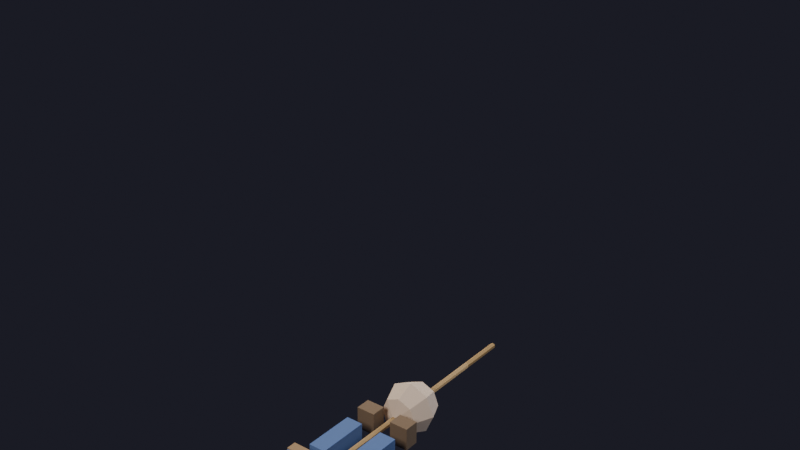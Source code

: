 # Source: spearman.blend  (saved by Blender 5.1.30; exported with 4.5.12 LTS)
import bpy
from mathutils import Matrix  # noqa: F401  (used for matrix-valued properties, if any)

bpy.ops.wm.read_factory_settings(use_empty=True)
scene = bpy.context.scene
scene.name = 'Scene'

# ---- collections
col_collection = bpy.data.collections.new('Collection'); scene.collection.children.link(col_collection)

# ---- materials (node trees are filled in below, after node groups)
mat_tunic = bpy.data.materials.new('Tunic')
mat_belt = bpy.data.materials.new('Belt')
mat_boots = bpy.data.materials.new('Boots')
mat_armor = bpy.data.materials.new('Armor')
mat_skin = bpy.data.materials.new('Skin')
mat_spearshaft = bpy.data.materials.new('SpearShaft')
mat_speartip = bpy.data.materials.new('SpearTip')

# ---- material node trees
mat_tunic.use_nodes = True; mat_tunic.node_tree.nodes.clear()
_N = mat_tunic.node_tree.nodes; _L = mat_tunic.node_tree.links
n0 = _N.new('ShaderNodeBsdfPrincipled'); n0.name = 'Principled BSDF'; n0.location = (-200, 100)
n0.inputs[0].default_value = (0.1, 0.18, 0.42, 1.0)
n0.inputs[2].default_value = 0.8
n1 = _N.new('ShaderNodeOutputMaterial'); n1.name = 'Material Output'; n1.location = (200, 100)
_L.new(n0.outputs[0], n1.inputs[0])
n1.is_active_output = True
mat_belt.use_nodes = True; mat_belt.node_tree.nodes.clear()
_N = mat_belt.node_tree.nodes; _L = mat_belt.node_tree.links
n0 = _N.new('ShaderNodeBsdfPrincipled'); n0.name = 'Principled BSDF'; n0.location = (-200, 100)
n0.inputs[0].default_value = (0.38, 0.24, 0.12, 1.0)
n0.inputs[2].default_value = 0.8
n1 = _N.new('ShaderNodeOutputMaterial'); n1.name = 'Material Output'; n1.location = (200, 100)
_L.new(n0.outputs[0], n1.inputs[0])
n1.is_active_output = True
mat_boots.use_nodes = True; mat_boots.node_tree.nodes.clear()
_N = mat_boots.node_tree.nodes; _L = mat_boots.node_tree.links
n0 = _N.new('ShaderNodeBsdfPrincipled'); n0.name = 'Principled BSDF'; n0.location = (-200, 100)
n0.inputs[0].default_value = (0.22, 0.14, 0.08, 1.0)
n0.inputs[2].default_value = 0.8
n1 = _N.new('ShaderNodeOutputMaterial'); n1.name = 'Material Output'; n1.location = (200, 100)
_L.new(n0.outputs[0], n1.inputs[0])
n1.is_active_output = True
mat_armor.use_nodes = True; mat_armor.node_tree.nodes.clear()
_N = mat_armor.node_tree.nodes; _L = mat_armor.node_tree.links
n0 = _N.new('ShaderNodeBsdfPrincipled'); n0.name = 'Principled BSDF'; n0.location = (-200, 100)
n0.inputs[0].default_value = (0.45, 0.28, 0.12, 1.0)
n0.inputs[2].default_value = 0.8
n1 = _N.new('ShaderNodeOutputMaterial'); n1.name = 'Material Output'; n1.location = (200, 100)
_L.new(n0.outputs[0], n1.inputs[0])
n1.is_active_output = True
mat_skin.use_nodes = True; mat_skin.node_tree.nodes.clear()
_N = mat_skin.node_tree.nodes; _L = mat_skin.node_tree.links
n0 = _N.new('ShaderNodeBsdfPrincipled'); n0.name = 'Principled BSDF'; n0.location = (-200, 100)
n0.inputs[0].default_value = (0.85, 0.65, 0.5, 1.0)
n0.inputs[2].default_value = 0.8
n1 = _N.new('ShaderNodeOutputMaterial'); n1.name = 'Material Output'; n1.location = (200, 100)
_L.new(n0.outputs[0], n1.inputs[0])
n1.is_active_output = True
mat_spearshaft.use_nodes = True; mat_spearshaft.node_tree.nodes.clear()
_N = mat_spearshaft.node_tree.nodes; _L = mat_spearshaft.node_tree.links
n0 = _N.new('ShaderNodeBsdfPrincipled'); n0.name = 'Principled BSDF'; n0.location = (-200, 100)
n0.inputs[0].default_value = (0.55, 0.35, 0.15, 1.0)
n0.inputs[2].default_value = 0.8
n1 = _N.new('ShaderNodeOutputMaterial'); n1.name = 'Material Output'; n1.location = (200, 100)
_L.new(n0.outputs[0], n1.inputs[0])
n1.is_active_output = True
mat_speartip.use_nodes = True; mat_speartip.node_tree.nodes.clear()
_N = mat_speartip.node_tree.nodes; _L = mat_speartip.node_tree.links
n0 = _N.new('ShaderNodeBsdfPrincipled'); n0.name = 'Principled BSDF'; n0.location = (-200, 100)
n0.inputs[0].default_value = (0.7, 0.7, 0.75, 1.0)
n0.inputs[2].default_value = 0.8
n1 = _N.new('ShaderNodeOutputMaterial'); n1.name = 'Material Output'; n1.location = (200, 100)
_L.new(n0.outputs[0], n1.inputs[0])
n1.is_active_output = True

# ---- world
world_world = bpy.data.worlds.new('World'); scene.world = world_world
world_world.use_nodes = True; world_world.node_tree.nodes.clear()
_N = world_world.node_tree.nodes; _L = world_world.node_tree.links
n0 = _N.new('ShaderNodeOutputWorld'); n0.name = 'World Output'; n0.location = (200, 100)
n1 = _N.new('ShaderNodeBackground'); n1.name = 'Background'; n1.location = (-200, 100)
n1.inputs[0].default_value = (0.05, 0.05, 0.08, 1.0)
n1.inputs[1].default_value = 0.3
_L.new(n1.outputs[0], n0.inputs[0])
n0.is_active_output = True
world_world.color = (0.05088, 0.05088, 0.05088)
world_world.sun_shadow_jitter_overblur = 0.0

# ---- cameras
cam_camera_001 = bpy.data.cameras.new('Camera.001')

# ---- lights
light_keylight = bpy.data.lights.new('KeyLight', 'AREA')
light_keylight.color = (1.0, 0.95, 0.85)
light_keylight.energy = 200.0
light_keylight.size = 2.0
light_filllight = bpy.data.lights.new('FillLight', 'AREA')
light_filllight.color = (0.85, 0.9, 1.0)
light_filllight.energy = 80.0
light_filllight.size = 3.0
light_rimlight = bpy.data.lights.new('RimLight', 'AREA')
light_rimlight.color = (1.0, 0.98, 0.95)
light_rimlight.energy = 150.0
light_rimlight.size = 1.5
light_bottomfill = bpy.data.lights.new('BottomFill', 'AREA')
light_bottomfill.color = (0.7, 0.75, 0.85)
light_bottomfill.energy = 30.0
light_bottomfill.size = 4.0

# ---- meshes
me_cube = bpy.data.meshes.new('Cube')
me_cube.from_pydata([(-0.3, -0.2, 1.4), (-0.3, -0.2, 2.2), (-0.3, 0.2, 1.4), (-0.3, 0.2, 2.2), (0.3, -0.2, 1.4), (0.3, -0.2, 2.2), (0.3, 0.2, 1.4), (0.3, 0.2, 2.2)], [], [(0, 1, 3, 2), (2, 3, 7, 6), (6, 7, 5, 4), (4, 5, 1, 0), (2, 6, 4, 0), (7, 3, 1, 5)])
_uv = me_cube.uv_layers.new(name='UVMap')
_uv.uv.foreach_set('vector', [0.375, 0.0, 0.625, 0.0, 0.625, 0.25, 0.375, 0.25, 0.375, 0.25, 0.625, 0.25, 0.625, 0.5, 0.375, 0.5, 0.375, 0.5, 0.625, 0.5, 0.625, 0.75, 0.375, 0.75, 0.375, 0.75, 0.625, 0.75, 0.625, 1.0, 0.375, 1.0, 0.125, 0.5, 0.375, 0.5, 0.375, 0.75, 0.125, 0.75, 0.625, 0.5, 0.875, 0.5, 0.875, 0.75, 0.625, 0.75])
me_cube.materials.append(mat_tunic)
me_cube.update()
me_cube_001 = bpy.data.meshes.new('Cube.001')
me_cube_001.from_pydata([(-0.31, -0.21, 1.35), (-0.31, -0.21, 1.45), (-0.31, 0.21, 1.35), (-0.31, 0.21, 1.45), (0.31, -0.21, 1.35), (0.31, -0.21, 1.45), (0.31, 0.21, 1.35), (0.31, 0.21, 1.45)], [], [(0, 1, 3, 2), (2, 3, 7, 6), (6, 7, 5, 4), (4, 5, 1, 0), (2, 6, 4, 0), (7, 3, 1, 5)])
_uv = me_cube_001.uv_layers.new(name='UVMap')
_uv.uv.foreach_set('vector', [0.375, 0.0, 0.625, 0.0, 0.625, 0.25, 0.375, 0.25, 0.375, 0.25, 0.625, 0.25, 0.625, 0.5, 0.375, 0.5, 0.375, 0.5, 0.625, 0.5, 0.625, 0.75, 0.375, 0.75, 0.375, 0.75, 0.625, 0.75, 0.625, 1.0, 0.375, 1.0, 0.125, 0.5, 0.375, 0.5, 0.375, 0.75, 0.125, 0.75, 0.625, 0.5, 0.875, 0.5, 0.875, 0.75, 0.625, 0.75])
me_cube_001.materials.append(mat_belt)
me_cube_001.update()
me_cube_002 = bpy.data.meshes.new('Cube.002')
me_cube_002.from_pydata([(-0.29, -0.1, 0.625), (-0.29, -0.1, 1.175), (-0.29, 0.1, 0.625), (-0.29, 0.1, 1.175), (-0.11, -0.1, 0.625), (-0.11, -0.1, 1.175), (-0.11, 0.1, 0.625), (-0.11, 0.1, 1.175)], [], [(0, 1, 3, 2), (2, 3, 7, 6), (6, 7, 5, 4), (4, 5, 1, 0), (2, 6, 4, 0), (7, 3, 1, 5)])
_uv = me_cube_002.uv_layers.new(name='UVMap')
_uv.uv.foreach_set('vector', [0.375, 0.0, 0.625, 0.0, 0.625, 0.25, 0.375, 0.25, 0.375, 0.25, 0.625, 0.25, 0.625, 0.5, 0.375, 0.5, 0.375, 0.5, 0.625, 0.5, 0.625, 0.75, 0.375, 0.75, 0.375, 0.75, 0.625, 0.75, 0.625, 1.0, 0.375, 1.0, 0.125, 0.5, 0.375, 0.5, 0.375, 0.75, 0.125, 0.75, 0.625, 0.5, 0.875, 0.5, 0.875, 0.75, 0.625, 0.75])
me_cube_002.materials.append(mat_tunic)
me_cube_002.update()
me_cube_003 = bpy.data.meshes.new('Cube.003')
me_cube_003.from_pydata([(0.11, -0.1, 0.625), (0.11, -0.1, 1.175), (0.11, 0.1, 0.625), (0.11, 0.1, 1.175), (0.29, -0.1, 0.625), (0.29, -0.1, 1.175), (0.29, 0.1, 0.625), (0.29, 0.1, 1.175)], [], [(0, 1, 3, 2), (2, 3, 7, 6), (6, 7, 5, 4), (4, 5, 1, 0), (2, 6, 4, 0), (7, 3, 1, 5)])
_uv = me_cube_003.uv_layers.new(name='UVMap')
_uv.uv.foreach_set('vector', [0.375, 0.0, 0.625, 0.0, 0.625, 0.25, 0.375, 0.25, 0.375, 0.25, 0.625, 0.25, 0.625, 0.5, 0.375, 0.5, 0.375, 0.5, 0.625, 0.5, 0.625, 0.75, 0.375, 0.75, 0.375, 0.75, 0.625, 0.75, 0.625, 1.0, 0.375, 1.0, 0.125, 0.5, 0.375, 0.5, 0.375, 0.75, 0.125, 0.75, 0.625, 0.5, 0.875, 0.5, 0.875, 0.75, 0.625, 0.75])
me_cube_003.materials.append(mat_tunic)
me_cube_003.update()
me_cube_004 = bpy.data.meshes.new('Cube.004')
me_cube_004.from_pydata([(-0.3, -0.12, 0.3), (-0.3, -0.12, 0.46), (-0.3, 0.12, 0.3), (-0.3, 0.12, 0.46), (-0.1, -0.12, 0.3), (-0.1, -0.12, 0.46), (-0.1, 0.12, 0.3), (-0.1, 0.12, 0.46)], [], [(0, 1, 3, 2), (2, 3, 7, 6), (6, 7, 5, 4), (4, 5, 1, 0), (2, 6, 4, 0), (7, 3, 1, 5)])
_uv = me_cube_004.uv_layers.new(name='UVMap')
_uv.uv.foreach_set('vector', [0.375, 0.0, 0.625, 0.0, 0.625, 0.25, 0.375, 0.25, 0.375, 0.25, 0.625, 0.25, 0.625, 0.5, 0.375, 0.5, 0.375, 0.5, 0.625, 0.5, 0.625, 0.75, 0.375, 0.75, 0.375, 0.75, 0.625, 0.75, 0.625, 1.0, 0.375, 1.0, 0.125, 0.5, 0.375, 0.5, 0.375, 0.75, 0.125, 0.75, 0.625, 0.5, 0.875, 0.5, 0.875, 0.75, 0.625, 0.75])
me_cube_004.materials.append(mat_boots)
me_cube_004.update()
me_cube_005 = bpy.data.meshes.new('Cube.005')
me_cube_005.from_pydata([(0.1, -0.12, 0.3), (0.1, -0.12, 0.46), (0.1, 0.12, 0.3), (0.1, 0.12, 0.46), (0.3, -0.12, 0.3), (0.3, -0.12, 0.46), (0.3, 0.12, 0.3), (0.3, 0.12, 0.46)], [], [(0, 1, 3, 2), (2, 3, 7, 6), (6, 7, 5, 4), (4, 5, 1, 0), (2, 6, 4, 0), (7, 3, 1, 5)])
_uv = me_cube_005.uv_layers.new(name='UVMap')
_uv.uv.foreach_set('vector', [0.375, 0.0, 0.625, 0.0, 0.625, 0.25, 0.375, 0.25, 0.375, 0.25, 0.625, 0.25, 0.625, 0.5, 0.375, 0.5, 0.375, 0.5, 0.625, 0.5, 0.625, 0.75, 0.375, 0.75, 0.375, 0.75, 0.625, 0.75, 0.625, 1.0, 0.375, 1.0, 0.125, 0.5, 0.375, 0.5, 0.375, 0.75, 0.125, 0.75, 0.625, 0.5, 0.875, 0.5, 0.875, 0.75, 0.625, 0.75])
me_cube_005.materials.append(mat_boots)
me_cube_005.update()
me_cube_006 = bpy.data.meshes.new('Cube.006')
me_cube_006.from_pydata([(-0.25, 0.18, 1.65), (-0.25, 0.18, 2.15), (-0.25, 0.26, 1.65), (-0.25, 0.26, 2.15), (0.25, 0.18, 1.65), (0.25, 0.18, 2.15), (0.25, 0.26, 1.65), (0.25, 0.26, 2.15)], [], [(0, 1, 3, 2), (2, 3, 7, 6), (6, 7, 5, 4), (4, 5, 1, 0), (2, 6, 4, 0), (7, 3, 1, 5)])
_uv = me_cube_006.uv_layers.new(name='UVMap')
_uv.uv.foreach_set('vector', [0.375, 0.0, 0.625, 0.0, 0.625, 0.25, 0.375, 0.25, 0.375, 0.25, 0.625, 0.25, 0.625, 0.5, 0.375, 0.5, 0.375, 0.5, 0.625, 0.5, 0.625, 0.75, 0.375, 0.75, 0.375, 0.75, 0.625, 0.75, 0.625, 1.0, 0.375, 1.0, 0.125, 0.5, 0.375, 0.5, 0.375, 0.75, 0.125, 0.75, 0.625, 0.5, 0.875, 0.5, 0.875, 0.75, 0.625, 0.75])
me_cube_006.materials.append(mat_armor)
me_cube_006.update()
me_cube_007 = bpy.data.meshes.new('Cube.007')
me_cube_007.from_pydata([(-0.52, -0.12, 2.09), (-0.52, -0.12, 2.21), (-0.52, 0.12, 2.09), (-0.52, 0.12, 2.21), (-0.32, -0.12, 2.09), (-0.32, -0.12, 2.21), (-0.32, 0.12, 2.09), (-0.32, 0.12, 2.21)], [], [(0, 1, 3, 2), (2, 3, 7, 6), (6, 7, 5, 4), (4, 5, 1, 0), (2, 6, 4, 0), (7, 3, 1, 5)])
_uv = me_cube_007.uv_layers.new(name='UVMap')
_uv.uv.foreach_set('vector', [0.375, 0.0, 0.625, 0.0, 0.625, 0.25, 0.375, 0.25, 0.375, 0.25, 0.625, 0.25, 0.625, 0.5, 0.375, 0.5, 0.375, 0.5, 0.625, 0.5, 0.625, 0.75, 0.375, 0.75, 0.375, 0.75, 0.625, 0.75, 0.625, 1.0, 0.375, 1.0, 0.125, 0.5, 0.375, 0.5, 0.375, 0.75, 0.125, 0.75, 0.625, 0.5, 0.875, 0.5, 0.875, 0.75, 0.625, 0.75])
me_cube_007.materials.append(mat_armor)
me_cube_007.update()
me_cube_008 = bpy.data.meshes.new('Cube.008')
me_cube_008.from_pydata([(0.32, -0.12, 2.09), (0.32, -0.12, 2.21), (0.32, 0.12, 2.09), (0.32, 0.12, 2.21), (0.52, -0.12, 2.09), (0.52, -0.12, 2.21), (0.52, 0.12, 2.09), (0.52, 0.12, 2.21)], [], [(0, 1, 3, 2), (2, 3, 7, 6), (6, 7, 5, 4), (4, 5, 1, 0), (2, 6, 4, 0), (7, 3, 1, 5)])
_uv = me_cube_008.uv_layers.new(name='UVMap')
_uv.uv.foreach_set('vector', [0.375, 0.0, 0.625, 0.0, 0.625, 0.25, 0.375, 0.25, 0.375, 0.25, 0.625, 0.25, 0.625, 0.5, 0.375, 0.5, 0.375, 0.5, 0.625, 0.5, 0.625, 0.75, 0.375, 0.75, 0.375, 0.75, 0.625, 0.75, 0.625, 1.0, 0.375, 1.0, 0.125, 0.5, 0.375, 0.5, 0.375, 0.75, 0.125, 0.75, 0.625, 0.5, 0.875, 0.5, 0.875, 0.75, 0.625, 0.75])
me_cube_008.materials.append(mat_armor)
me_cube_008.update()
me_sphere = bpy.data.meshes.new('Sphere')
me_sphere.from_pydata([(0.0, 0.0, 0.28), (0.0, 0.198, 0.198), (0.0, 0.28, 0.0), (0.0, 0.198, -0.198), (0.0, 0.0, -0.28), (0.14, 0.14, 0.198), (0.198, 0.198, 0.0), (0.14, 0.14, -0.198), (0.198, 0.0, 0.198), (0.28, 0.0, 0.0), (0.198, 0.0, -0.198), (0.14, -0.14, 0.198), (0.198, -0.198, 0.0), (0.14, -0.14, -0.198), (0.0, -0.198, 0.198), (0.0, -0.28, 0.0), (0.0, -0.198, -0.198), (-0.14, -0.14, 0.198), (-0.198, -0.198, 0.0), (-0.14, -0.14, -0.198), (-0.198, 0.0, 0.198), (-0.28, 0.0, 0.0), (-0.198, 0.0, -0.198), (-0.14, 0.14, 0.198), (-0.198, 0.198, 0.0), (-0.14, 0.14, -0.198)], [], [(3, 2, 6, 7), (1, 0, 5), (4, 3, 7), (2, 1, 5, 6), (7, 6, 9, 10), (5, 0, 8), (4, 7, 10), (6, 5, 8, 9), (10, 9, 12, 13), (8, 0, 11), (4, 10, 13), (9, 8, 11, 12), (13, 12, 15, 16), (11, 0, 14), (4, 13, 16), (12, 11, 14, 15), (16, 15, 18, 19), (14, 0, 17), (4, 16, 19), (15, 14, 17, 18), (18, 17, 20, 21), (19, 18, 21, 22), (17, 0, 20), (4, 19, 22), (4, 22, 25), (21, 20, 23, 24), (22, 21, 24, 25), (20, 0, 23), (4, 25, 3), (24, 23, 1, 2), (25, 24, 2, 3), (23, 0, 1)])
_uv = me_sphere.uv_layers.new(name='UVMap')
_uv.uv.foreach_set('vector', [0.75, 0.25, 0.75, 0.5, 0.625, 0.5, 0.625, 0.25, 0.75, 0.75, 0.6875, 1.0, 0.625, 0.75, 0.6875, 5.96e-08, 0.75, 0.25, 0.625, 0.25, 0.75, 0.5, 0.75, 0.75, 0.625, 0.75, 0.625, 0.5, 0.625, 0.25, 0.625, 0.5, 0.5, 0.5, 0.5, 0.25, 0.625, 0.75, 0.5625, 1.0, 0.5, 0.75, 0.5625, 5.96e-08, 0.625, 0.25, 0.5, 0.25, 0.625, 0.5, 0.625, 0.75, 0.5, 0.75, 0.5, 0.5, 0.5, 0.25, 0.5, 0.5, 0.375, 0.5, 0.375, 0.25, 0.5, 0.75, 0.4375, 1.0, 0.375, 0.75, 0.4375, 5.96e-08, 0.5, 0.25, 0.375, 0.25, 0.5, 0.5, 0.5, 0.75, 0.375, 0.75, 0.375, 0.5, 0.375, 0.25, 0.375, 0.5, 0.25, 0.5, 0.25, 0.25, 0.375, 0.75, 0.3125, 1.0, 0.25, 0.75, 0.3125, 5.96e-08, 0.375, 0.25, 0.25, 0.25, 0.375, 0.5, 0.375, 0.75, 0.25, 0.75, 0.25, 0.5, 0.25, 0.25, 0.25, 0.5, 0.125, 0.5, 0.125, 0.25, 0.25, 0.75, 0.1875, 1.0, 0.125, 0.75, 0.1875, 5.96e-08, 0.25, 0.25, 0.125, 0.25, 0.25, 0.5, 0.25, 0.75, 0.125, 0.75, 0.125, 0.5, 0.125, 0.5, 0.125, 0.75, 0.0, 0.75, 0.0, 0.5, 0.125, 0.25, 0.125, 0.5, 0.0, 0.5, 0.0, 0.25, 0.125, 0.75, 0.0625, 1.0, 0.0, 0.75, 0.0625, 5.96e-08, 0.125, 0.25, 0.0, 0.25, 0.9375, 5.96e-08, 1.0, 0.25, 0.875, 0.25, 1.0, 0.5, 1.0, 0.75, 0.875, 0.75, 0.875, 0.5, 1.0, 0.25, 1.0, 0.5, 0.875, 0.5, 0.875, 0.25, 1.0, 0.75, 0.9375, 1.0, 0.875, 0.75, 0.8125, 5.96e-08, 0.875, 0.25, 0.75, 0.25, 0.875, 0.5, 0.875, 0.75, 0.75, 0.75, 0.75, 0.5, 0.875, 0.25, 0.875, 0.5, 0.75, 0.5, 0.75, 0.25, 0.875, 0.75, 0.8125, 1.0, 0.75, 0.75])
me_sphere.materials.append(mat_skin)
me_sphere.update()
me_cylinder_001 = bpy.data.meshes.new('Cylinder.001')
me_cylinder_001.from_pydata([(0.0, 0.03, -1.5), (0.0, 0.03, 1.5), (0.02598, 0.015, -1.5), (0.02598, 0.015, 1.5), (0.02598, -0.015, -1.5), (0.02598, -0.015, 1.5), (0.0, -0.03, -1.5), (0.0, -0.03, 1.5), (-0.02598, -0.015, -1.5), (-0.02598, -0.015, 1.5), (-0.02598, 0.015, -1.5), (-0.02598, 0.015, 1.5)], [], [(0, 1, 3, 2), (2, 3, 5, 4), (4, 5, 7, 6), (6, 7, 9, 8), (3, 1, 11, 9, 7, 5), (8, 9, 11, 10), (10, 11, 1, 0), (0, 2, 4, 6, 8, 10)])
_uv = me_cylinder_001.uv_layers.new(name='UVMap')
_uv.uv.foreach_set('vector', [1.0, 0.5, 1.0, 1.0, 0.8333, 1.0, 0.8333, 0.5, 0.8333, 0.5, 0.8333, 1.0, 0.6667, 1.0, 0.6667, 0.5, 0.6667, 0.5, 0.6667, 1.0, 0.5, 1.0, 0.5, 0.5, 0.5, 0.5, 0.5, 1.0, 0.3333, 1.0, 0.3333, 0.5, 0.4578, 0.37, 0.25, 0.49, 0.04215, 0.37, 0.04215, 0.13, 0.25, 0.01, 0.4578, 0.13, 0.3333, 0.5, 0.3333, 1.0, 0.1667, 1.0, 0.1667, 0.5, 0.1667, 0.5, 0.1667, 1.0, -8.941e-08, 1.0, -8.941e-08, 0.5, 0.75, 0.49, 0.9578, 0.37, 0.9578, 0.13, 0.75, 0.01, 0.5422, 0.13, 0.5422, 0.37])
me_cylinder_001.materials.append(mat_spearshaft)
me_cylinder_001.update()
me_cone = bpy.data.meshes.new('Cone')
me_cone.from_pydata([(0.0, 0.08, -0.175), (0.06928, 0.04, -0.175), (0.06928, -0.04, -0.175), (0.0, -0.08, -0.175), (-0.06928, -0.04, -0.175), (-0.06928, 0.04, -0.175), (0.0, 0.0, 0.175)], [], [(0, 6, 1), (1, 6, 2), (2, 6, 3), (3, 6, 4), (0, 1, 2, 3, 4, 5), (4, 6, 5), (5, 6, 0)])
_uv = me_cone.uv_layers.new(name='UVMap')
_uv.uv.foreach_set('vector', [0.25, 0.49, 0.25, 0.25, 0.4578, 0.37, 0.4578, 0.37, 0.25, 0.25, 0.4578, 0.13, 0.4578, 0.13, 0.25, 0.25, 0.25, 0.01, 0.25, 0.01, 0.25, 0.25, 0.04215, 0.13, 0.75, 0.49, 0.9578, 0.37, 0.9578, 0.13, 0.75, 0.01, 0.5422, 0.13, 0.5422, 0.37, 0.04215, 0.13, 0.25, 0.25, 0.04215, 0.37, 0.04215, 0.37, 0.25, 0.25, 0.25, 0.49])
me_cone.materials.append(mat_speartip)
me_cone.update()
me_sphere_004 = bpy.data.meshes.new('Sphere.004')
me_sphere_004.from_pydata([(0.0, 0.0, 0.1), (0.0, 0.07071, 0.07071), (0.0, 0.1, 0.0), (0.0, 0.07071, -0.07071), (0.0, 0.0, -0.1), (0.05, 0.05, 0.07071), (0.07071, 0.07071, 0.0), (0.05, 0.05, -0.07071), (0.07071, 0.0, 0.07071), (0.1, 0.0, 0.0), (0.07071, 0.0, -0.07071), (0.05, -0.05, 0.07071), (0.07071, -0.07071, 0.0), (0.05, -0.05, -0.07071), (0.0, -0.07071, 0.07071), (0.0, -0.1, 0.0), (0.0, -0.07071, -0.07071), (-0.05, -0.05, 0.07071), (-0.07071, -0.07071, 0.0), (-0.05, -0.05, -0.07071), (-0.07071, 0.0, 0.07071), (-0.1, 0.0, 0.0), (-0.07071, 0.0, -0.07071), (-0.05, 0.05, 0.07071), (-0.07071, 0.07071, 0.0), (-0.05, 0.05, -0.07071)], [], [(4, 3, 7), (2, 1, 5, 6), (3, 2, 6, 7), (1, 0, 5), (4, 7, 10), (6, 5, 8, 9), (7, 6, 9, 10), (5, 0, 8), (4, 10, 13), (9, 8, 11, 12), (10, 9, 12, 13), (8, 0, 11), (4, 13, 16), (12, 11, 14, 15), (13, 12, 15, 16), (11, 0, 14), (4, 16, 19), (15, 14, 17, 18), (16, 15, 18, 19), (14, 0, 17), (17, 0, 20), (4, 19, 22), (18, 17, 20, 21), (19, 18, 21, 22), (22, 21, 24, 25), (20, 0, 23), (4, 22, 25), (21, 20, 23, 24), (25, 24, 2, 3), (23, 0, 1), (4, 25, 3), (24, 23, 1, 2)])
_uv = me_sphere_004.uv_layers.new(name='UVMap')
_uv.uv.foreach_set('vector', [0.6875, 5.96e-08, 0.75, 0.25, 0.625, 0.25, 0.75, 0.5, 0.75, 0.75, 0.625, 0.75, 0.625, 0.5, 0.75, 0.25, 0.75, 0.5, 0.625, 0.5, 0.625, 0.25, 0.75, 0.75, 0.6875, 1.0, 0.625, 0.75, 0.5625, 5.96e-08, 0.625, 0.25, 0.5, 0.25, 0.625, 0.5, 0.625, 0.75, 0.5, 0.75, 0.5, 0.5, 0.625, 0.25, 0.625, 0.5, 0.5, 0.5, 0.5, 0.25, 0.625, 0.75, 0.5625, 1.0, 0.5, 0.75, 0.4375, 5.96e-08, 0.5, 0.25, 0.375, 0.25, 0.5, 0.5, 0.5, 0.75, 0.375, 0.75, 0.375, 0.5, 0.5, 0.25, 0.5, 0.5, 0.375, 0.5, 0.375, 0.25, 0.5, 0.75, 0.4375, 1.0, 0.375, 0.75, 0.3125, 5.96e-08, 0.375, 0.25, 0.25, 0.25, 0.375, 0.5, 0.375, 0.75, 0.25, 0.75, 0.25, 0.5, 0.375, 0.25, 0.375, 0.5, 0.25, 0.5, 0.25, 0.25, 0.375, 0.75, 0.3125, 1.0, 0.25, 0.75, 0.1875, 5.96e-08, 0.25, 0.25, 0.125, 0.25, 0.25, 0.5, 0.25, 0.75, 0.125, 0.75, 0.125, 0.5, 0.25, 0.25, 0.25, 0.5, 0.125, 0.5, 0.125, 0.25, 0.25, 0.75, 0.1875, 1.0, 0.125, 0.75, 0.125, 0.75, 0.0625, 1.0, 0.0, 0.75, 0.0625, 5.96e-08, 0.125, 0.25, 0.0, 0.25, 0.125, 0.5, 0.125, 0.75, 0.0, 0.75, 0.0, 0.5, 0.125, 0.25, 0.125, 0.5, 0.0, 0.5, 0.0, 0.25, 1.0, 0.25, 1.0, 0.5, 0.875, 0.5, 0.875, 0.25, 1.0, 0.75, 0.9375, 1.0, 0.875, 0.75, 0.9375, 5.96e-08, 1.0, 0.25, 0.875, 0.25, 1.0, 0.5, 1.0, 0.75, 0.875, 0.75, 0.875, 0.5, 0.875, 0.25, 0.875, 0.5, 0.75, 0.5, 0.75, 0.25, 0.875, 0.75, 0.8125, 1.0, 0.75, 0.75, 0.8125, 5.96e-08, 0.875, 0.25, 0.75, 0.25, 0.875, 0.5, 0.875, 0.75, 0.75, 0.75, 0.75, 0.5])
me_sphere_004.materials.append(mat_skin)
me_sphere_004.update()
me_sphere_005 = bpy.data.meshes.new('Sphere.005')
me_sphere_005.from_pydata([(0.0, 0.0, 0.09), (0.0, 0.06364, 0.06364), (0.0, 0.09, 0.0), (0.0, 0.06364, -0.06364), (0.0, 0.0, -0.09), (0.045, 0.045, 0.06364), (0.06364, 0.06364, 0.0), (0.045, 0.045, -0.06364), (0.06364, 0.0, 0.06364), (0.09, 0.0, 0.0), (0.06364, 0.0, -0.06364), (0.045, -0.045, 0.06364), (0.06364, -0.06364, 0.0), (0.045, -0.045, -0.06364), (0.0, -0.06364, 0.06364), (0.0, -0.09, 0.0), (0.0, -0.06364, -0.06364), (-0.045, -0.045, 0.06364), (-0.06364, -0.06364, 0.0), (-0.045, -0.045, -0.06364), (-0.06364, 0.0, 0.06364), (-0.09, 0.0, 0.0), (-0.06364, 0.0, -0.06364), (-0.045, 0.045, 0.06364), (-0.06364, 0.06364, 0.0), (-0.045, 0.045, -0.06364)], [], [(4, 3, 7), (2, 1, 5, 6), (3, 2, 6, 7), (1, 0, 5), (4, 7, 10), (6, 5, 8, 9), (7, 6, 9, 10), (5, 0, 8), (4, 10, 13), (9, 8, 11, 12), (10, 9, 12, 13), (8, 0, 11), (4, 13, 16), (12, 11, 14, 15), (13, 12, 15, 16), (11, 0, 14), (4, 16, 19), (15, 14, 17, 18), (16, 15, 18, 19), (14, 0, 17), (17, 0, 20), (4, 19, 22), (18, 17, 20, 21), (19, 18, 21, 22), (22, 21, 24, 25), (20, 0, 23), (4, 22, 25), (21, 20, 23, 24), (25, 24, 2, 3), (23, 0, 1), (4, 25, 3), (24, 23, 1, 2)])
_uv = me_sphere_005.uv_layers.new(name='UVMap')
_uv.uv.foreach_set('vector', [0.6875, 5.96e-08, 0.75, 0.25, 0.625, 0.25, 0.75, 0.5, 0.75, 0.75, 0.625, 0.75, 0.625, 0.5, 0.75, 0.25, 0.75, 0.5, 0.625, 0.5, 0.625, 0.25, 0.75, 0.75, 0.6875, 1.0, 0.625, 0.75, 0.5625, 5.96e-08, 0.625, 0.25, 0.5, 0.25, 0.625, 0.5, 0.625, 0.75, 0.5, 0.75, 0.5, 0.5, 0.625, 0.25, 0.625, 0.5, 0.5, 0.5, 0.5, 0.25, 0.625, 0.75, 0.5625, 1.0, 0.5, 0.75, 0.4375, 5.96e-08, 0.5, 0.25, 0.375, 0.25, 0.5, 0.5, 0.5, 0.75, 0.375, 0.75, 0.375, 0.5, 0.5, 0.25, 0.5, 0.5, 0.375, 0.5, 0.375, 0.25, 0.5, 0.75, 0.4375, 1.0, 0.375, 0.75, 0.3125, 5.96e-08, 0.375, 0.25, 0.25, 0.25, 0.375, 0.5, 0.375, 0.75, 0.25, 0.75, 0.25, 0.5, 0.375, 0.25, 0.375, 0.5, 0.25, 0.5, 0.25, 0.25, 0.375, 0.75, 0.3125, 1.0, 0.25, 0.75, 0.1875, 5.96e-08, 0.25, 0.25, 0.125, 0.25, 0.25, 0.5, 0.25, 0.75, 0.125, 0.75, 0.125, 0.5, 0.25, 0.25, 0.25, 0.5, 0.125, 0.5, 0.125, 0.25, 0.25, 0.75, 0.1875, 1.0, 0.125, 0.75, 0.125, 0.75, 0.0625, 1.0, 0.0, 0.75, 0.0625, 5.96e-08, 0.125, 0.25, 0.0, 0.25, 0.125, 0.5, 0.125, 0.75, 0.0, 0.75, 0.0, 0.5, 0.125, 0.25, 0.125, 0.5, 0.0, 0.5, 0.0, 0.25, 1.0, 0.25, 1.0, 0.5, 0.875, 0.5, 0.875, 0.25, 1.0, 0.75, 0.9375, 1.0, 0.875, 0.75, 0.9375, 5.96e-08, 1.0, 0.25, 0.875, 0.25, 1.0, 0.5, 1.0, 0.75, 0.875, 0.75, 0.875, 0.5, 0.875, 0.25, 0.875, 0.5, 0.75, 0.5, 0.75, 0.25, 0.875, 0.75, 0.8125, 1.0, 0.75, 0.75, 0.8125, 5.96e-08, 0.875, 0.25, 0.75, 0.25, 0.875, 0.5, 0.875, 0.75, 0.75, 0.75, 0.75, 0.5])
me_sphere_005.materials.append(mat_skin)
me_sphere_005.update()
arm_characterrig = bpy.data.armatures.new('CharacterRig')  # bones are not reproduced

# ---- objects
ob_torso = bpy.data.objects.new('Torso', me_cube)
ob_belt = bpy.data.objects.new('Belt', me_cube_001)
ob_leg_l = bpy.data.objects.new('Leg_L', me_cube_002)
ob_leg_r = bpy.data.objects.new('Leg_R', me_cube_003)
ob_boot_l = bpy.data.objects.new('Boot_L', me_cube_004)
ob_boot_r = bpy.data.objects.new('Boot_R', me_cube_005)
ob_chestplate = bpy.data.objects.new('ChestPlate', me_cube_006)
ob_shoulder_l = bpy.data.objects.new('Shoulder_L', me_cube_007)
ob_shoulder_r = bpy.data.objects.new('Shoulder_R', me_cube_008)
ob_head = bpy.data.objects.new('Head', me_sphere)
ob_spearshaft = bpy.data.objects.new('SpearShaft', me_cylinder_001)
ob_speartip = bpy.data.objects.new('SpearTip', me_cone)
ob_camera = bpy.data.objects.new('Camera', cam_camera_001)
ob_hand_r = bpy.data.objects.new('Hand_R', me_sphere_004)
ob_hand_l = bpy.data.objects.new('Hand_L', me_sphere_005)
ob_keylight = bpy.data.objects.new('KeyLight', light_keylight)
ob_filllight = bpy.data.objects.new('FillLight', light_filllight)
ob_rimlight = bpy.data.objects.new('RimLight', light_rimlight)
ob_bottomfill = bpy.data.objects.new('BottomFill', light_bottomfill)
ob_characterrig = bpy.data.objects.new('CharacterRig', arm_characterrig)

# ---- transforms, parenting, visibility, modifiers, constraints
ob_torso.parent = ob_characterrig
ob_torso.location = (0.0, -0.2, 0.0)
ob_torso.rotation_euler = (-1.571, 0.0, 0.0)
ob_belt.parent = ob_characterrig
ob_belt.location = (0.0, -0.2, 0.0)
ob_belt.rotation_euler = (-1.571, 0.0, 0.0)
ob_leg_l.parent = ob_characterrig
ob_leg_l.location = (0.0, -0.2, 0.0)
ob_leg_l.rotation_euler = (-1.571, 0.0, 0.0)
ob_leg_r.parent = ob_characterrig
ob_leg_r.location = (0.0, -0.2, 0.0)
ob_leg_r.rotation_euler = (-1.571, 0.0, 0.0)
ob_boot_l.parent = ob_characterrig
ob_boot_l.location = (0.0, -0.2, 0.0)
ob_boot_l.rotation_euler = (-1.571, 0.0, 0.0)
ob_boot_r.parent = ob_characterrig
ob_boot_r.location = (0.0, -0.2, 0.0)
ob_boot_r.rotation_euler = (-1.571, 0.0, 0.0)
ob_chestplate.parent = ob_characterrig
ob_chestplate.location = (0.0, -0.2, 0.0)
ob_chestplate.rotation_euler = (-1.571, 0.0, 0.0)
ob_shoulder_l.parent = ob_characterrig
ob_shoulder_l.location = (0.0, -0.2, 0.0)
ob_shoulder_l.rotation_euler = (-1.571, 0.0, 0.0)
ob_shoulder_r.parent = ob_characterrig
ob_shoulder_r.location = (0.0, -0.2, 0.0)
ob_shoulder_r.rotation_euler = (-1.571, 0.0, 0.0)
ob_head.parent = ob_characterrig
ob_head.location = (0.0, -0.2, 0.0)
ob_head.rotation_euler = (-1.571, 0.0, 0.0)
ob_spearshaft.parent = ob_characterrig
ob_spearshaft.location = (0.0, -0.2, 0.0)
ob_spearshaft.rotation_euler = (-1.571, 0.0, 0.0)
ob_speartip.parent = ob_characterrig
ob_speartip.location = (0.0, -0.2, 0.0)
ob_speartip.rotation_euler = (-1.571, 0.0, 0.0)
ob_camera.location = (-5.476, 7.239, 6.322)
ob_camera.rotation_euler = (1.133, -0.01002, -2.489)
ob_hand_r.parent = ob_characterrig
ob_hand_r.location = (0.0, -0.2, 0.0)
ob_hand_r.rotation_euler = (-1.571, 0.0, 0.0)
ob_hand_l.parent = ob_characterrig
ob_hand_l.location = (0.0, -0.2, 0.0)
ob_hand_l.rotation_euler = (-1.571, 0.0, 0.0)
ob_keylight.location = (3.0, -3.0, 4.0)
ob_keylight.rotation_euler = (0.9599, 0.0, 0.6981)
ob_filllight.location = (-3.0, -2.0, 3.0)
ob_filllight.rotation_euler = (1.047, 0.0, -0.6109)
ob_rimlight.location = (0.0, 4.0, 3.5)
ob_rimlight.rotation_euler = (1.199, -7.667e-08, 3.142)
ob_bottomfill.location = (0.0, -1.0, -0.5)
ob_bottomfill.rotation_euler = (1.92, 0.0, 0.0)
ob_characterrig.location = (0.0, 0.0, 0.0)

# ---- collection membership
col_collection.objects.link(ob_torso)
col_collection.objects.link(ob_belt)
col_collection.objects.link(ob_leg_l)
col_collection.objects.link(ob_leg_r)
col_collection.objects.link(ob_boot_l)
col_collection.objects.link(ob_boot_r)
col_collection.objects.link(ob_chestplate)
col_collection.objects.link(ob_shoulder_l)
col_collection.objects.link(ob_shoulder_r)
col_collection.objects.link(ob_head)
col_collection.objects.link(ob_spearshaft)
col_collection.objects.link(ob_speartip)
col_collection.objects.link(ob_camera)
col_collection.objects.link(ob_hand_r)
col_collection.objects.link(ob_hand_l)
col_collection.objects.link(ob_keylight)
col_collection.objects.link(ob_filllight)
col_collection.objects.link(ob_rimlight)
col_collection.objects.link(ob_bottomfill)
col_collection.objects.link(ob_characterrig)

# ---- scene / render settings (as saved in the file)
scene.camera = ob_camera
scene.frame_start = 1; scene.frame_end = 48; scene.frame_set(1)
scene.render.engine = 'BLENDER_EEVEE_NEXT'
scene.render.bake_bias = 0.0
scene.render.bake_samples = 0
scene.cycles.sampling_pattern = 'TABULATED_SOBOL'
scene.eevee.use_volume_custom_range = False
bpy.context.view_layer.update()
